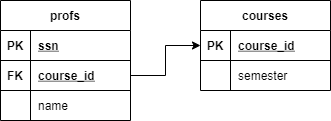

The diagram above was exported from draw.io. Its source (the exported page's mxGraphModel, read from the mxfile embedded in the PNG):
<mxGraphModel dx="462" dy="691" grid="1" gridSize="10" guides="1" tooltips="1" connect="1" arrows="1" fold="1" page="1" pageScale="1" pageWidth="850" pageHeight="1100" math="0" shadow="0">
  <root>
    <mxCell id="0" />
    <mxCell id="1" parent="0" />
    <mxCell id="lpsQ8m2swesLGLBJMJKA-21" value="courses" style="shape=table;startSize=30;container=1;collapsible=1;childLayout=tableLayout;fixedRows=1;rowLines=0;fontStyle=1;align=center;resizeLast=1;" vertex="1" parent="1">
      <mxGeometry x="250" y="210" width="130" height="90" as="geometry" />
    </mxCell>
    <mxCell id="lpsQ8m2swesLGLBJMJKA-22" value="" style="shape=partialRectangle;collapsible=0;dropTarget=0;pointerEvents=0;fillColor=none;top=0;left=0;bottom=1;right=0;points=[[0,0.5],[1,0.5]];portConstraint=eastwest;" vertex="1" parent="lpsQ8m2swesLGLBJMJKA-21">
      <mxGeometry y="30" width="130" height="30" as="geometry" />
    </mxCell>
    <mxCell id="lpsQ8m2swesLGLBJMJKA-23" value="PK" style="shape=partialRectangle;connectable=0;fillColor=none;top=0;left=0;bottom=0;right=0;fontStyle=1;overflow=hidden;" vertex="1" parent="lpsQ8m2swesLGLBJMJKA-22">
      <mxGeometry width="30" height="30" as="geometry" />
    </mxCell>
    <mxCell id="lpsQ8m2swesLGLBJMJKA-24" value="course_id" style="shape=partialRectangle;connectable=0;fillColor=none;top=0;left=0;bottom=0;right=0;align=left;spacingLeft=6;fontStyle=5;overflow=hidden;" vertex="1" parent="lpsQ8m2swesLGLBJMJKA-22">
      <mxGeometry x="30" width="100" height="30" as="geometry" />
    </mxCell>
    <mxCell id="lpsQ8m2swesLGLBJMJKA-191" value="" style="shape=partialRectangle;collapsible=0;dropTarget=0;pointerEvents=0;fillColor=none;top=0;left=0;bottom=0;right=0;points=[[0,0.5],[1,0.5]];portConstraint=eastwest;strokeColor=#000000;" vertex="1" parent="lpsQ8m2swesLGLBJMJKA-21">
      <mxGeometry y="60" width="130" height="30" as="geometry" />
    </mxCell>
    <mxCell id="lpsQ8m2swesLGLBJMJKA-192" value="" style="shape=partialRectangle;connectable=0;fillColor=none;top=0;left=0;bottom=0;right=0;editable=1;overflow=hidden;" vertex="1" parent="lpsQ8m2swesLGLBJMJKA-191">
      <mxGeometry width="30" height="30" as="geometry" />
    </mxCell>
    <mxCell id="lpsQ8m2swesLGLBJMJKA-193" value="semester" style="shape=partialRectangle;connectable=0;fillColor=none;top=0;left=0;bottom=0;right=0;align=left;spacingLeft=6;overflow=hidden;" vertex="1" parent="lpsQ8m2swesLGLBJMJKA-191">
      <mxGeometry x="30" width="100" height="30" as="geometry" />
    </mxCell>
    <mxCell id="lpsQ8m2swesLGLBJMJKA-161" value="profs" style="shape=table;startSize=30;container=1;collapsible=1;childLayout=tableLayout;fixedRows=1;rowLines=0;fontStyle=1;align=center;resizeLast=1;" vertex="1" parent="1">
      <mxGeometry x="50" y="210" width="130" height="120" as="geometry" />
    </mxCell>
    <mxCell id="lpsQ8m2swesLGLBJMJKA-162" style="shape=partialRectangle;collapsible=0;dropTarget=0;pointerEvents=0;fillColor=none;top=0;left=0;bottom=1;right=0;points=[[0,0.5],[1,0.5]];portConstraint=eastwest;" vertex="1" parent="lpsQ8m2swesLGLBJMJKA-161">
      <mxGeometry y="30" width="130" height="30" as="geometry" />
    </mxCell>
    <mxCell id="lpsQ8m2swesLGLBJMJKA-163" value="PK" style="shape=partialRectangle;connectable=0;fillColor=none;top=0;left=0;bottom=0;right=0;fontStyle=1;overflow=hidden;" vertex="1" parent="lpsQ8m2swesLGLBJMJKA-162">
      <mxGeometry width="30" height="30" as="geometry" />
    </mxCell>
    <mxCell id="lpsQ8m2swesLGLBJMJKA-164" value="ssn" style="shape=partialRectangle;connectable=0;fillColor=none;top=0;left=0;bottom=0;right=0;align=left;spacingLeft=6;fontStyle=5;overflow=hidden;" vertex="1" parent="lpsQ8m2swesLGLBJMJKA-162">
      <mxGeometry x="30" width="100" height="30" as="geometry" />
    </mxCell>
    <mxCell id="lpsQ8m2swesLGLBJMJKA-185" value="" style="shape=partialRectangle;collapsible=0;dropTarget=0;pointerEvents=0;fillColor=none;top=0;left=0;bottom=1;right=0;points=[[0,0.5],[1,0.5]];portConstraint=eastwest;strokeColor=#000000;" vertex="1" parent="lpsQ8m2swesLGLBJMJKA-161">
      <mxGeometry y="60" width="130" height="30" as="geometry" />
    </mxCell>
    <mxCell id="lpsQ8m2swesLGLBJMJKA-186" value="FK" style="shape=partialRectangle;connectable=0;fillColor=none;top=0;left=0;bottom=0;right=0;fontStyle=1;overflow=hidden;" vertex="1" parent="lpsQ8m2swesLGLBJMJKA-185">
      <mxGeometry width="30" height="30" as="geometry" />
    </mxCell>
    <mxCell id="lpsQ8m2swesLGLBJMJKA-187" value="course_id" style="shape=partialRectangle;connectable=0;fillColor=none;top=0;left=0;bottom=0;right=0;align=left;spacingLeft=6;fontStyle=5;overflow=hidden;" vertex="1" parent="lpsQ8m2swesLGLBJMJKA-185">
      <mxGeometry x="30" width="100" height="30" as="geometry" />
    </mxCell>
    <mxCell id="lpsQ8m2swesLGLBJMJKA-165" value="" style="shape=partialRectangle;collapsible=0;dropTarget=0;pointerEvents=0;fillColor=none;top=0;left=0;bottom=0;right=0;points=[[0,0.5],[1,0.5]];portConstraint=eastwest;" vertex="1" parent="lpsQ8m2swesLGLBJMJKA-161">
      <mxGeometry y="90" width="130" height="30" as="geometry" />
    </mxCell>
    <mxCell id="lpsQ8m2swesLGLBJMJKA-166" value="" style="shape=partialRectangle;connectable=0;fillColor=none;top=0;left=0;bottom=0;right=0;editable=1;overflow=hidden;" vertex="1" parent="lpsQ8m2swesLGLBJMJKA-165">
      <mxGeometry width="30" height="30" as="geometry" />
    </mxCell>
    <mxCell id="lpsQ8m2swesLGLBJMJKA-167" value="name" style="shape=partialRectangle;connectable=0;fillColor=none;top=0;left=0;bottom=0;right=0;align=left;spacingLeft=6;overflow=hidden;" vertex="1" parent="lpsQ8m2swesLGLBJMJKA-165">
      <mxGeometry x="30" width="100" height="30" as="geometry" />
    </mxCell>
    <mxCell id="lpsQ8m2swesLGLBJMJKA-160" style="edgeStyle=orthogonalEdgeStyle;rounded=0;orthogonalLoop=1;jettySize=auto;html=1;exitX=1;exitY=0.5;exitDx=0;exitDy=0;entryX=0;entryY=0.5;entryDx=0;entryDy=0;" edge="1" parent="1" source="lpsQ8m2swesLGLBJMJKA-185" target="lpsQ8m2swesLGLBJMJKA-22">
      <mxGeometry relative="1" as="geometry">
        <mxPoint x="250" y="265" as="sourcePoint" />
        <mxPoint x="180" y="265" as="targetPoint" />
      </mxGeometry>
    </mxCell>
  </root>
</mxGraphModel>